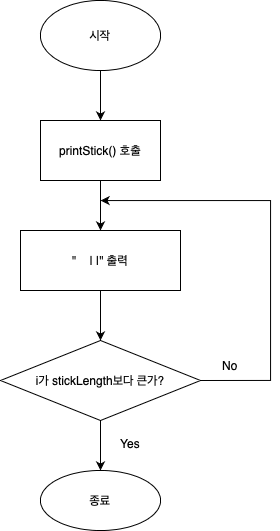

The diagram above was exported from draw.io. Its source (the exported page's mxGraphModel, read from the mxfile embedded in the PNG):
<mxGraphModel dx="1113" dy="799" grid="1" gridSize="10" guides="1" tooltips="1" connect="1" arrows="1" fold="1" page="1" pageScale="1" pageWidth="827" pageHeight="1169" math="0" shadow="0">
  <root>
    <mxCell id="0" />
    <mxCell id="1" parent="0" />
    <mxCell id="wFw1_8cD5wNPNZJsNL71-26" style="edgeStyle=orthogonalEdgeStyle;rounded=0;orthogonalLoop=1;jettySize=auto;html=1;exitX=0.5;exitY=1;exitDx=0;exitDy=0;entryX=0.5;entryY=0;entryDx=0;entryDy=0;" edge="1" parent="1" source="wFw1_8cD5wNPNZJsNL71-2" target="wFw1_8cD5wNPNZJsNL71-4">
      <mxGeometry relative="1" as="geometry" />
    </mxCell>
    <mxCell id="wFw1_8cD5wNPNZJsNL71-2" value="시작" style="ellipse;whiteSpace=wrap;html=1;" vertex="1" parent="1">
      <mxGeometry x="340" y="150" width="120" height="70" as="geometry" />
    </mxCell>
    <mxCell id="wFw1_8cD5wNPNZJsNL71-7" style="edgeStyle=orthogonalEdgeStyle;rounded=0;orthogonalLoop=1;jettySize=auto;html=1;" edge="1" parent="1">
      <mxGeometry relative="1" as="geometry">
        <mxPoint x="400" y="380" as="targetPoint" />
        <mxPoint x="400" y="320" as="sourcePoint" />
        <Array as="points" />
      </mxGeometry>
    </mxCell>
    <mxCell id="wFw1_8cD5wNPNZJsNL71-4" value="printStick() 호출" style="rounded=0;whiteSpace=wrap;html=1;" vertex="1" parent="1">
      <mxGeometry x="340" y="270" width="120" height="60" as="geometry" />
    </mxCell>
    <mxCell id="wFw1_8cD5wNPNZJsNL71-10" style="edgeStyle=orthogonalEdgeStyle;rounded=0;orthogonalLoop=1;jettySize=auto;html=1;exitX=0.5;exitY=1;exitDx=0;exitDy=0;" edge="1" parent="1" source="wFw1_8cD5wNPNZJsNL71-8">
      <mxGeometry relative="1" as="geometry">
        <mxPoint x="400" y="490" as="targetPoint" />
        <mxPoint x="400" y="450" as="sourcePoint" />
      </mxGeometry>
    </mxCell>
    <mxCell id="wFw1_8cD5wNPNZJsNL71-8" value="&quot; &amp;nbsp; &amp;nbsp;| |&quot; 출력" style="whiteSpace=wrap;html=1;rounded=0;" vertex="1" parent="1">
      <mxGeometry x="320" y="380" width="160" height="60" as="geometry" />
    </mxCell>
    <mxCell id="wFw1_8cD5wNPNZJsNL71-14" style="edgeStyle=orthogonalEdgeStyle;rounded=0;orthogonalLoop=1;jettySize=auto;html=1;exitX=1;exitY=0.5;exitDx=0;exitDy=0;" edge="1" parent="1" source="wFw1_8cD5wNPNZJsNL71-12">
      <mxGeometry relative="1" as="geometry">
        <mxPoint x="400" y="350" as="targetPoint" />
        <Array as="points">
          <mxPoint x="570" y="530" />
          <mxPoint x="570" y="350" />
          <mxPoint x="400" y="350" />
        </Array>
      </mxGeometry>
    </mxCell>
    <mxCell id="wFw1_8cD5wNPNZJsNL71-16" style="edgeStyle=orthogonalEdgeStyle;rounded=0;orthogonalLoop=1;jettySize=auto;html=1;entryX=0.5;entryY=0;entryDx=0;entryDy=0;" edge="1" parent="1" source="wFw1_8cD5wNPNZJsNL71-12">
      <mxGeometry relative="1" as="geometry">
        <mxPoint x="400" y="619.9999999999998" as="targetPoint" />
      </mxGeometry>
    </mxCell>
    <mxCell id="wFw1_8cD5wNPNZJsNL71-12" value="i가 stickLength보다 큰가?" style="rhombus;whiteSpace=wrap;html=1;rounded=0;" vertex="1" parent="1">
      <mxGeometry x="300" y="490" width="200" height="80" as="geometry" />
    </mxCell>
    <mxCell id="wFw1_8cD5wNPNZJsNL71-15" value="No" style="text;html=1;strokeColor=none;fillColor=none;align=center;verticalAlign=middle;whiteSpace=wrap;rounded=0;" vertex="1" parent="1">
      <mxGeometry x="500" y="500" width="60" height="30" as="geometry" />
    </mxCell>
    <mxCell id="wFw1_8cD5wNPNZJsNL71-27" value="종료" style="ellipse;whiteSpace=wrap;html=1;rounded=0;" vertex="1" parent="1">
      <mxGeometry x="340" y="620" width="120" height="60" as="geometry" />
    </mxCell>
    <mxCell id="wFw1_8cD5wNPNZJsNL71-30" value="Yes" style="text;html=1;strokeColor=none;fillColor=none;align=center;verticalAlign=middle;whiteSpace=wrap;rounded=0;" vertex="1" parent="1">
      <mxGeometry x="400" y="578" width="60" height="30" as="geometry" />
    </mxCell>
  </root>
</mxGraphModel>